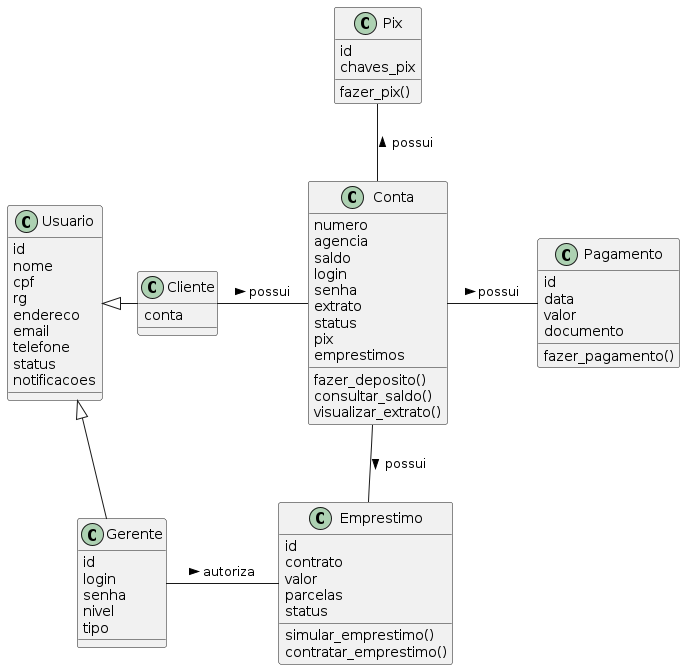

The diagram above was rendered by PlantUML. Its source (embedded in the PNG):
@startuml

class Usuario{
    id
    nome
    cpf
    rg
    endereco
    email
    telefone
    status
    notificacoes
}

class Cliente{
    conta
}

class Gerente{
    id
    login
    senha
    nivel
    tipo
}

class Conta{
    numero
    agencia
    saldo
    login
    senha
    extrato
    status
    pix
    emprestimos
    fazer_deposito()
    consultar_saldo()
    visualizar_extrato()
}

class Pix{
    id
    chaves_pix
    fazer_pix()
}

class Emprestimo{
    id
    contrato
    valor
    parcelas
    status
    simular_emprestimo()
    contratar_emprestimo()
}

class Pagamento{
    id
    data
    valor
    documento
    fazer_pagamento()
}

Cliente -left-|> Usuario
Gerente -up-|> Usuario

Cliente -right- Conta: possui >
Conta -up- Pix: possui >
Conta -- Emprestimo: possui >
Conta -right- Pagamento: possui >
Gerente -right- Emprestimo: autoriza >
@enduml